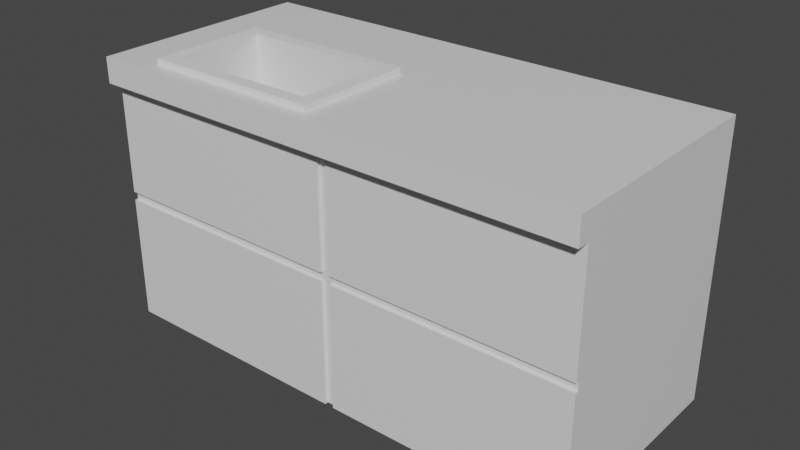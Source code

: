 # Source: untitled.blend  (saved by Blender 2.80.75; exported with 4.5.12 LTS)
import bpy
from mathutils import Matrix  # noqa: F401  (used for matrix-valued properties, if any)

bpy.ops.wm.read_factory_settings(use_empty=True)
scene = bpy.context.scene
scene.name = 'Scene'

# ---- collections
col_collection = bpy.data.collections.new('Collection'); scene.collection.children.link(col_collection)

# ---- materials (node trees are filled in below, after node groups)
mat_material = bpy.data.materials.new('Material')
mat_material.alpha_threshold = 0.0
mat_material.use_transparent_shadow = False
mat_material.line_color = (0.0, 0.0, 0.0, 1.0)

# ---- material node trees
mat_material.use_nodes = True; mat_material.node_tree.nodes.clear()
_N = mat_material.node_tree.nodes; _L = mat_material.node_tree.links
n0 = _N.new('ShaderNodeOutputMaterial'); n0.name = 'Material Output'; n0.location = (300, 300)
n1 = _N.new('ShaderNodeBsdfPrincipled'); n1.name = 'Principled BSDF'; n1.location = (10, 300)
n1.distribution = 'GGX'
n1.subsurface_method = 'BURLEY'
n1.inputs[2].default_value = 0.4
n1.inputs[3].default_value = 1.45
n1.inputs[27].default_value = (0.0, 0.0, 0.0, 1.0)
n1.inputs[28].default_value = 1.0
_L.new(n1.outputs[0], n0.inputs[0])
n0.is_active_output = True

# ---- world
world_world = bpy.data.worlds.new('World'); scene.world = world_world
world_world.use_nodes = True; world_world.node_tree.nodes.clear()
_N = world_world.node_tree.nodes; _L = world_world.node_tree.links
n0 = _N.new('ShaderNodeOutputWorld'); n0.name = 'World Output'; n0.location = (300, 300)
n1 = _N.new('ShaderNodeBackground'); n1.name = 'Background'; n1.location = (10, 300)
n1.inputs[0].default_value = (0.05088, 0.05088, 0.05088, 1.0)
_L.new(n1.outputs[0], n0.inputs[0])
n0.is_active_output = True
world_world.color = (0.05088, 0.05088, 0.05088)
world_world.use_sun_shadow = False
world_world.sun_shadow_jitter_overblur = 0.0

# ---- meshes
me_cube = bpy.data.meshes.new('Cube')
me_cube.from_pydata([(-0.7339, -0.8767, 0.3693), (-0.7339, 0.03088, 0.3693), (-0.1163, -0.8767, 0.3693), (-0.1163, 0.03088, 0.3693), (1.0, 1.0, 1.0), (1.0, 1.0, -1.0), (1.0, -1.0, 1.0), (1.0, -1.0, -1.0), (-1.0, 1.0, 1.0), (-1.0, 1.0, -1.0), (-1.0, -1.0, 1.0), (-1.0, -1.0, -1.0), (1.0, 1.0, 0.8152), (-1.0, -1.0, 0.8152), (1.0, -1.0, 0.8152), (-1.0, 1.0, 0.8152), (-1.0, -1.116, 0.8152), (-1.0, -1.116, 1.0), (1.0, -1.116, 1.0), (1.0, -1.116, 0.8152), (1.0, 1.0, -0.01668), (1.0, -1.0, -0.01668), (-1.0, 1.0, -0.01668), (-1.0, -1.0, -0.01668), (1.0, 1.0, -0.07805), (1.0, -1.0, -0.07805), (-1.0, 1.0, -0.07805), (-1.0, -1.0, -0.07805), (0.03133, 1.0, -1.0), (0.03133, -1.0, 1.0), (0.03133, -1.0, -1.0), (0.03133, 1.0, 1.0), (0.03133, 1.0, 0.8152), (0.03133, -1.0, 0.8152), (0.03133, -1.116, 1.0), (0.03133, -1.116, 0.8152), (0.03133, -1.0, -0.01668), (0.03133, 1.0, -0.01668), (0.03133, 1.0, -0.07805), (0.03133, -1.0, -0.07805), (-0.005796, 1.0, -1.0), (-0.005796, -1.0, 1.0), (-0.005796, -1.0, 0.8152), (-0.005796, -1.116, 1.0), (-0.005796, -1.116, 0.8152), (-0.005796, -1.0, -0.01668), (-0.005796, -1.0, -0.07805), (-0.005796, -1.0, -1.0), (-0.005796, 1.0, 1.0), (-0.005796, 1.0, 0.8152), (-0.005796, 1.0, -0.01668), (-0.005796, 1.0, -0.07805), (-1.0, -0.9693, -0.07805), (-1.0, -0.9693, -0.01668), (-0.005796, -0.9693, -0.01668), (1.0, -0.9693, -0.01668), (1.0, -0.9693, -0.07805), (-0.005796, -0.9693, -0.07805), (-0.005796, -0.9693, -1.0), (0.03133, -0.9693, -1.0), (0.03133, -0.9693, -0.01668), (0.03133, -0.9693, -0.07805), (0.03133, -0.9693, 0.8152), (-0.005796, -0.9693, 0.8152), (-0.7339, -0.8767, 1.0), (-0.1163, -0.8767, 1.0), (-0.7339, 0.03088, 1.0), (-0.1163, 0.03088, 1.0)], [], [(0, 1, 66, 64), (1, 3, 67, 66), (3, 2, 65, 67), (2, 0, 64, 65), (1, 0, 2, 3), (48, 67, 65, 64, 10, 41), (10, 13, 16, 17), (13, 10, 8, 15), (28, 5, 7, 30), (12, 4, 6, 14), (32, 31, 4, 12), (37, 32, 12, 20), (20, 12, 14, 21), (23, 13, 15, 22), (45, 42, 13, 23), (44, 43, 17, 16), (14, 6, 18, 19), (33, 14, 19, 35), (41, 10, 17, 43), (45, 23, 53, 54), (38, 37, 20, 24), (28, 38, 24, 5), (5, 24, 25, 7), (11, 27, 26, 9), (47, 46, 27, 11), (7, 25, 39, 30), (40, 51, 38, 28), (51, 50, 37, 38), (21, 36, 60, 55), (6, 29, 34, 18), (42, 33, 35, 44), (19, 18, 34, 35), (21, 14, 33, 36), (50, 49, 32, 37), (49, 48, 31, 32), (4, 31, 29, 6), (9, 40, 47, 11), (15, 8, 48, 49), (22, 15, 49, 50), (13, 42, 44, 16), (26, 22, 50, 51), (9, 26, 51, 40), (46, 47, 58, 57), (39, 25, 56, 61), (29, 41, 43, 34), (35, 34, 43, 44), (31, 48, 41, 29), (57, 54, 53, 52), (56, 55, 60, 61), (59, 61, 57, 58), (61, 60, 54, 57), (60, 62, 63, 54), (42, 45, 54, 63), (30, 39, 61, 59), (36, 33, 62, 60), (59, 58, 40, 28), (33, 42, 63, 62), (27, 46, 57, 52), (22, 26, 52, 53), (24, 20, 55, 56), (10, 64, 66, 67, 48, 8)])
_uv = me_cube.uv_layers.new(name='UVMap')
_uv.uv.foreach_set('vector', [0.375, 0.0, 0.375, 0.25, 0.5602, 0.25, 0.5602, 0.0, 0.375, 0.25, 0.375, 0.5, 0.5602, 0.5, 0.5602, 0.25, 0.375, 0.5, 0.375, 0.75, 0.5602, 0.75, 0.5602, 0.5, 0.375, 0.75, 0.375, 1.0, 0.5602, 1.0, 0.5602, 0.75, 0.125, 0.5, 0.125, 0.75, 0.375, 0.75, 0.375, 0.5, 0.5007, 0.0, 0.5145, 0.08682, 0.5145, 0.2211, 0.5917, 0.2211, 0.625, 0.25, 0.5007, 0.25, 0.625, 0.5, 0.6019, 0.5, 0.6019, 0.5, 0.625, 0.5, 0.6019, 0.5, 0.625, 0.5, 0.625, 0.75, 0.6019, 0.75, 0.5039, 0.75, 0.625, 0.75, 0.625, 1.0, 0.5039, 1.0, 0.3519, 0.5, 0.375, 0.5, 0.375, 0.75, 0.3519, 0.75, 0.8519, 0.6289, 0.875, 0.6289, 0.875, 0.75, 0.8519, 0.75, 0.7479, 0.6289, 0.8519, 0.6289, 0.8519, 0.75, 0.7479, 0.75, 0.2479, 0.5, 0.3519, 0.5, 0.3519, 0.75, 0.2479, 0.75, 0.4979, 0.5, 0.6019, 0.5, 0.6019, 0.75, 0.4979, 0.75, 0.4979, 0.3757, 0.6019, 0.3757, 0.6019, 0.5, 0.4979, 0.5, 0.6019, 0.3757, 0.625, 0.3757, 0.625, 0.5, 0.6019, 0.5, 0.3519, 0.75, 0.375, 0.75, 0.375, 0.75, 0.3519, 0.75, 0.6019, 0.3711, 0.6019, 0.25, 0.6019, 0.25, 0.6019, 0.3711, 0.5007, 0.25, 0.625, 0.25, 0.625, 0.25, 0.5007, 0.25, 0.4979, 0.3757, 0.4979, 0.5, 0.4979, 0.5, 0.4979, 0.3757, 0.7402, 0.6289, 0.7479, 0.6289, 0.7479, 0.75, 0.7402, 0.75, 0.625, 0.6289, 0.7402, 0.6289, 0.7402, 0.75, 0.625, 0.75, 0.125, 0.5, 0.2402, 0.5, 0.2402, 0.75, 0.125, 0.75, 0.375, 0.5, 0.4902, 0.5, 0.4902, 0.75, 0.375, 0.75, 0.375, 0.3757, 0.4902, 0.3757, 0.4902, 0.5, 0.375, 0.5, 0.375, 0.25, 0.4902, 0.25, 0.4902, 0.3711, 0.375, 0.3711, 0.625, 0.6243, 0.7402, 0.6243, 0.7402, 0.6289, 0.625, 0.6289, 0.7402, 0.6243, 0.7479, 0.6243, 0.7479, 0.6289, 0.7402, 0.6289, 0.4979, 0.25, 0.4979, 0.3711, 0.4979, 0.3711, 0.4979, 0.25, 0.375, 0.25, 0.4961, 0.25, 0.4961, 0.25, 0.375, 0.25, 0.6019, 0.3757, 0.6019, 0.3711, 0.6019, 0.3711, 0.6019, 0.3757, 0.6019, 0.25, 0.625, 0.25, 0.625, 0.3711, 0.6019, 0.3711, 0.4979, 0.25, 0.6019, 0.25, 0.6019, 0.3711, 0.4979, 0.3711, 0.7479, 0.6243, 0.8519, 0.6243, 0.8519, 0.6289, 0.7479, 0.6289, 0.8519, 0.6243, 0.875, 0.6243, 0.875, 0.6289, 0.8519, 0.6289, 0.375, 0.0, 0.4961, 0.0, 0.4961, 0.25, 0.375, 0.25, 0.375, 0.75, 0.4993, 0.75, 0.4993, 1.0, 0.375, 1.0, 0.8519, 0.5, 0.875, 0.5, 0.875, 0.6243, 0.8519, 0.6243, 0.7479, 0.5, 0.8519, 0.5, 0.8519, 0.6243, 0.7479, 0.6243, 0.6019, 0.5, 0.6019, 0.3757, 0.6019, 0.3757, 0.6019, 0.5, 0.7402, 0.5, 0.7479, 0.5, 0.7479, 0.6243, 0.7402, 0.6243, 0.625, 0.5, 0.7402, 0.5, 0.7402, 0.6243, 0.625, 0.6243, 0.4902, 0.3757, 0.375, 0.3757, 0.375, 0.3757, 0.4902, 0.3757, 0.4902, 0.3711, 0.4902, 0.25, 0.4902, 0.25, 0.4902, 0.3711, 0.4961, 0.25, 0.5007, 0.25, 0.5007, 0.25, 0.4961, 0.25, 0.6019, 0.3711, 0.625, 0.3711, 0.625, 0.3757, 0.6019, 0.3757, 0.4961, 0.0, 0.5007, 0.0, 0.5007, 0.25, 0.4961, 0.25, 0.4902, 0.3757, 0.4979, 0.3757, 0.4979, 0.5, 0.4902, 0.5, 0.4902, 0.25, 0.4979, 0.25, 0.4979, 0.3711, 0.4902, 0.3711, 0.375, 0.3711, 0.4902, 0.3711, 0.4902, 0.3757, 0.375, 0.3757, 0.4902, 0.3711, 0.4979, 0.3711, 0.4979, 0.3757, 0.4902, 0.3757, 0.4979, 0.3711, 0.6019, 0.3711, 0.6019, 0.3757, 0.4979, 0.3757, 0.6019, 0.3757, 0.4979, 0.3757, 0.4979, 0.3757, 0.6019, 0.3757, 0.375, 0.3711, 0.4902, 0.3711, 0.4902, 0.3711, 0.375, 0.3711, 0.4979, 0.3711, 0.6019, 0.3711, 0.6019, 0.3711, 0.4979, 0.3711, 0.375, 0.3711, 0.375, 0.3757, 0.625, 0.6243, 0.625, 0.6289, 0.6019, 0.3711, 0.6019, 0.3757, 0.6019, 0.3757, 0.6019, 0.3711, 0.4902, 0.5, 0.4902, 0.3757, 0.4902, 0.3757, 0.4902, 0.5, 0.7479, 0.5, 0.7402, 0.5, 0.4902, 0.5, 0.4979, 0.5, 0.7402, 0.75, 0.7479, 0.75, 0.4979, 0.25, 0.4902, 0.25, 0.625, 0.25, 0.5917, 0.2211, 0.5917, 0.08682, 0.5145, 0.08682, 0.5007, 0.0, 0.625, 0.0])
me_cube.materials.append(mat_material)
me_cube.use_remesh_preserve_volume = False
me_cube.use_remesh_preserve_attributes = False
me_cube.use_mirror_vertex_groups = False
me_cube.update()
me_cube_001 = bpy.data.meshes.new('Cube.001')
me_cube_001.from_pydata([(-1.0, -1.172, -1.0), (-1.0, -1.172, 1.0), (-1.0, 0.5634, -1.0), (-1.0, 0.5634, 1.0), (1.0, -1.172, -1.0), (1.0, -1.172, 1.0), (1.0, 0.5634, -1.0), (1.0, 0.5634, 1.0), (-0.8412, -0.9822, 1.0), (-0.8412, 0.3737, 1.0), (0.8412, 0.3737, 1.0), (0.8412, -0.9822, 1.0), (-0.8412, -0.9822, -0.7653), (-0.8412, 0.3737, -0.7653), (0.8412, 0.3737, -0.7653), (0.8412, -0.9822, -0.7653)], [], [(0, 1, 3, 2), (2, 3, 7, 6), (6, 7, 5, 4), (4, 5, 1, 0), (2, 6, 4, 0), (3, 1, 8, 9), (10, 9, 13, 14), (1, 5, 11, 8), (7, 3, 9, 10), (5, 7, 10, 11), (14, 13, 12, 15), (11, 10, 14, 15), (9, 8, 12, 13), (8, 11, 15, 12)])
_uv = me_cube_001.uv_layers.new(name='UVMap')
_uv.uv.foreach_set('vector', [0.375, 0.0, 0.625, 0.0, 0.625, 0.25, 0.375, 0.25, 0.375, 0.25, 0.625, 0.25, 0.625, 0.5, 0.375, 0.5, 0.375, 0.5, 0.625, 0.5, 0.625, 0.75, 0.375, 0.75, 0.375, 0.75, 0.625, 0.75, 0.625, 1.0, 0.375, 1.0, 0.125, 0.5, 0.375, 0.5, 0.375, 0.75, 0.125, 0.75, 0.625, 0.25, 0.625, 0.0, 0.625, 0.0, 0.625, 0.25, 0.625, 0.5, 0.625, 0.25, 0.625, 0.25, 0.625, 0.5, 0.625, 1.0, 0.625, 0.75, 0.625, 0.75, 0.625, 1.0, 0.625, 0.5, 0.625, 0.25, 0.625, 0.25, 0.625, 0.5, 0.625, 0.75, 0.625, 0.5, 0.625, 0.5, 0.625, 0.75, 0.625, 0.5, 0.875, 0.5, 0.875, 0.75, 0.625, 0.75, 0.625, 0.75, 0.625, 0.5, 0.625, 0.5, 0.625, 0.75, 0.625, 0.25, 0.625, 0.0, 0.625, 0.0, 0.625, 0.25, 0.625, 1.0, 0.625, 0.75, 0.625, 0.75, 0.625, 1.0])
me_cube_001.use_remesh_preserve_volume = False
me_cube_001.use_remesh_preserve_attributes = False
me_cube_001.use_mirror_vertex_groups = False
me_cube_001.update()

# ---- objects
ob_cube = bpy.data.objects.new('Cube', me_cube)
ob_cube_001 = bpy.data.objects.new('Cube.001', me_cube_001)

# ---- transforms, parenting, visibility, modifiers, constraints
ob_cube.location = (0.0, 0.0, 0.0)
ob_cube.scale = (2.287, 1.0, 1.261)
ob_cube.lock_rotations_4d = False
ob_cube.empty_display_type = 'ARROWS'
ob_cube.lineart.crease_threshold = 0.0
ob_cube_001.location = (-0.9724, -0.2316, 0.9401)
ob_cube_001.scale = (0.8272, 0.6289, 0.3743)
ob_cube_001.lineart.crease_threshold = 0.0

# ---- collection membership
col_collection.objects.link(ob_cube)
col_collection.objects.link(ob_cube_001)

# ---- scene / render settings (as saved in the file)
scene.frame_start = 1; scene.frame_end = 250; scene.frame_set(1)
scene.render.engine = 'BLENDER_EEVEE_NEXT'
scene.cycles.use_denoising = False
scene.cycles.samples = 128
scene.cycles.sampling_pattern = 'TABULATED_SOBOL'
scene.cycles.use_adaptive_sampling = False
scene.cycles.use_light_tree = False
scene.view_settings.view_transform = 'Filmic'
bpy.context.view_layer.update()

# ---- added for rendering (the .blend has no active camera and no usable light): camera, sun
cam_auto = bpy.data.cameras.new('AutoCamera')
cam_auto.lens = 50.0
cam_auto.sensor_width = 36.0
cam_auto.clip_end = 1000.0
ob_auto_camera = bpy.data.objects.new('AutoCamera', cam_auto)
scene.collection.objects.link(ob_auto_camera)
ob_auto_camera.location = (5.23738, -6.34301, 4.21639)
ob_auto_camera.rotation_euler = (1.09748, -7.21219e-08, 0.694738)
scene.camera = ob_auto_camera
light_auto_sun = bpy.data.lights.new('AutoSun', 'SUN')
light_auto_sun.energy = 3.0
light_auto_sun.angle = 0.0523599
ob_auto_sun = bpy.data.objects.new('AutoSun', light_auto_sun)
scene.collection.objects.link(ob_auto_sun)
ob_auto_sun.rotation_euler = (0.872665, 0.174533, 0.523599)
bpy.context.view_layer.update()
